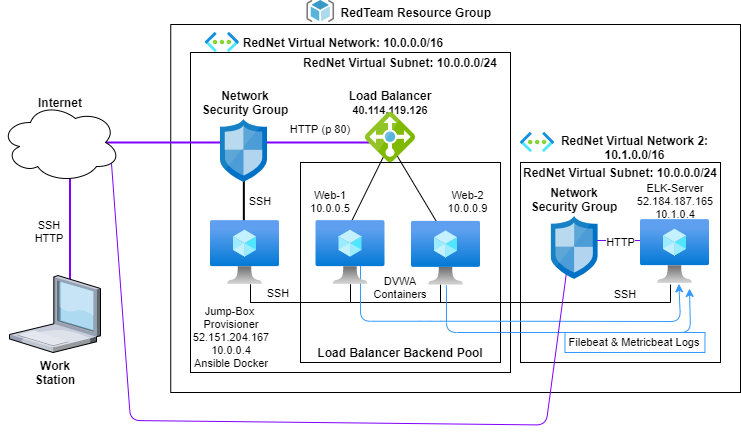

The diagram above was exported from draw.io. Its source (the exported page's mxGraphModel, read from the mxfile embedded in the PNG):
<mxGraphModel dx="1022" dy="380" grid="1" gridSize="10" guides="1" tooltips="1" connect="1" arrows="1" fold="1" page="1" pageScale="1" pageWidth="850" pageHeight="1100" math="0" shadow="0">
  <root>
    <mxCell id="0" />
    <mxCell id="1" parent="0" />
    <mxCell id="-b6YZhSOdQAyQfEC5YEC-2" value="" style="rounded=0;whiteSpace=wrap;html=1;" parent="1" vertex="1">
      <mxGeometry x="220.25" y="122" width="569.75" height="368" as="geometry" />
    </mxCell>
    <mxCell id="GI7_dzhm72Ke3vOXMHdG-2" value="" style="whiteSpace=wrap;html=1;aspect=fixed;" parent="1" vertex="1">
      <mxGeometry x="240" y="150" width="320" height="320" as="geometry" />
    </mxCell>
    <mxCell id="GI7_dzhm72Ke3vOXMHdG-3" value="" style="whiteSpace=wrap;html=1;aspect=fixed;" parent="1" vertex="1">
      <mxGeometry x="350" y="260" width="200" height="200" as="geometry" />
    </mxCell>
    <mxCell id="GI7_dzhm72Ke3vOXMHdG-4" value="RedTeam Resource Group&amp;nbsp;" style="text;html=1;strokeColor=none;fillColor=none;align=center;verticalAlign=middle;whiteSpace=wrap;rounded=0;fontStyle=1" parent="1" vertex="1">
      <mxGeometry x="300" y="100" width="335" height="20" as="geometry" />
    </mxCell>
    <mxCell id="GI7_dzhm72Ke3vOXMHdG-5" value="RedNet Virtual Network: 10.0.0.0/16" style="text;html=1;strokeColor=none;fillColor=none;align=center;verticalAlign=middle;whiteSpace=wrap;rounded=0;fontStyle=1" parent="1" vertex="1">
      <mxGeometry x="273.3" y="130" width="240" height="20" as="geometry" />
    </mxCell>
    <mxCell id="GI7_dzhm72Ke3vOXMHdG-7" value="Internet" style="text;html=1;strokeColor=none;fillColor=none;align=center;verticalAlign=middle;whiteSpace=wrap;rounded=0;fontStyle=1" parent="1" vertex="1">
      <mxGeometry x="90" y="190" width="40" height="20" as="geometry" />
    </mxCell>
    <mxCell id="GI7_dzhm72Ke3vOXMHdG-8" value="Load Balancer&lt;br&gt;&lt;span style=&quot;font-size: 11px&quot;&gt;40.114.119.126&lt;/span&gt;" style="text;html=1;strokeColor=none;fillColor=none;align=center;verticalAlign=middle;whiteSpace=wrap;rounded=0;fontStyle=1" parent="1" vertex="1">
      <mxGeometry x="395" y="190" width="90" height="20" as="geometry" />
    </mxCell>
    <mxCell id="GI7_dzhm72Ke3vOXMHdG-14" value="Load Balancer Backend Pool" style="text;html=1;strokeColor=none;fillColor=none;align=center;verticalAlign=middle;whiteSpace=wrap;rounded=0;fontStyle=1" parent="1" vertex="1">
      <mxGeometry x="365" y="440" width="170" height="20" as="geometry" />
    </mxCell>
    <mxCell id="GI7_dzhm72Ke3vOXMHdG-16" value="Network Security Group" style="text;html=1;strokeColor=none;fillColor=none;align=center;verticalAlign=middle;whiteSpace=wrap;rounded=0;fontStyle=1" parent="1" vertex="1">
      <mxGeometry x="250" y="190" width="90" height="20" as="geometry" />
    </mxCell>
    <mxCell id="GI7_dzhm72Ke3vOXMHdG-19" value="" style="aspect=fixed;html=1;points=[];align=center;image;fontSize=12;image=img/lib/azure2/networking/Virtual_Networks.svg;" parent="1" vertex="1">
      <mxGeometry x="254.85" y="130" width="33.5" height="20" as="geometry" />
    </mxCell>
    <mxCell id="GI7_dzhm72Ke3vOXMHdG-21" value="" style="line;strokeWidth=2;html=1;strokeColor=#7F00FF;" parent="1" vertex="1">
      <mxGeometry x="140" y="235" width="310" height="10" as="geometry" />
    </mxCell>
    <mxCell id="GI7_dzhm72Ke3vOXMHdG-23" value="" style="shape=partialRectangle;whiteSpace=wrap;html=1;bottom=1;right=1;left=1;top=0;fillColor=none;routingCenterX=-0.5;" parent="1" vertex="1">
      <mxGeometry x="400" y="382" width="90" height="18" as="geometry" />
    </mxCell>
    <mxCell id="GI7_dzhm72Ke3vOXMHdG-24" value="" style="shape=partialRectangle;whiteSpace=wrap;html=1;bottom=1;right=1;left=1;top=0;fillColor=none;routingCenterX=-0.5;" parent="1" vertex="1">
      <mxGeometry x="300" y="382" width="100" height="18" as="geometry" />
    </mxCell>
    <mxCell id="GI7_dzhm72Ke3vOXMHdG-25" value="" style="endArrow=none;html=1;exitX=0.486;exitY=0.078;exitDx=0;exitDy=0;exitPerimeter=0;" parent="1" source="GI7_dzhm72Ke3vOXMHdG-10" edge="1">
      <mxGeometry width="50" height="50" relative="1" as="geometry">
        <mxPoint x="384.5" y="300" as="sourcePoint" />
        <mxPoint x="434.5" y="250" as="targetPoint" />
        <Array as="points">
          <mxPoint x="435" y="250" />
        </Array>
      </mxGeometry>
    </mxCell>
    <mxCell id="GI7_dzhm72Ke3vOXMHdG-26" value="" style="endArrow=none;html=1;entryX=0.977;entryY=1.2;entryDx=0;entryDy=0;entryPerimeter=0;exitX=0.362;exitY=0.006;exitDx=0;exitDy=0;exitPerimeter=0;" parent="1" source="GI7_dzhm72Ke3vOXMHdG-11" target="GI7_dzhm72Ke3vOXMHdG-21" edge="1">
      <mxGeometry width="50" height="50" relative="1" as="geometry">
        <mxPoint x="485" y="318" as="sourcePoint" />
        <mxPoint x="535" y="268" as="targetPoint" />
      </mxGeometry>
    </mxCell>
    <mxCell id="GI7_dzhm72Ke3vOXMHdG-28" value="" style="line;strokeWidth=2;direction=south;html=1;strokeColor=#7F00FF;" parent="1" vertex="1">
      <mxGeometry x="114.5" y="267.5" width="10" height="122.5" as="geometry" />
    </mxCell>
    <mxCell id="GI7_dzhm72Ke3vOXMHdG-29" value="" style="line;strokeWidth=2;direction=south;html=1;" parent="1" vertex="1">
      <mxGeometry x="288.35" y="267.5" width="10" height="62.5" as="geometry" />
    </mxCell>
    <mxCell id="GI7_dzhm72Ke3vOXMHdG-30" value="HTTP (p 80)" style="text;html=1;strokeColor=none;fillColor=none;align=center;verticalAlign=middle;whiteSpace=wrap;rounded=0;fontSize=11;" parent="1" vertex="1">
      <mxGeometry x="325" y="216.89" width="90" height="20" as="geometry" />
    </mxCell>
    <mxCell id="GI7_dzhm72Ke3vOXMHdG-31" value="SSH" style="text;html=1;strokeColor=none;fillColor=none;align=center;verticalAlign=middle;whiteSpace=wrap;rounded=0;fontSize=11;" parent="1" vertex="1">
      <mxGeometry x="270" y="288.75" width="80" height="20" as="geometry" />
    </mxCell>
    <mxCell id="GI7_dzhm72Ke3vOXMHdG-32" value="SSH" style="text;html=1;strokeColor=none;fillColor=none;align=center;verticalAlign=middle;whiteSpace=wrap;rounded=0;fontSize=11;" parent="1" vertex="1">
      <mxGeometry x="288.35" y="381" width="80" height="20" as="geometry" />
    </mxCell>
    <mxCell id="GI7_dzhm72Ke3vOXMHdG-33" value="DVWA Containers" style="text;html=1;strokeColor=none;fillColor=none;align=center;verticalAlign=middle;whiteSpace=wrap;rounded=0;fontSize=11;" parent="1" vertex="1">
      <mxGeometry x="415" y="375" width="70" height="20" as="geometry" />
    </mxCell>
    <mxCell id="GI7_dzhm72Ke3vOXMHdG-34" value="&lt;div&gt;&lt;span&gt;Jump-Box&amp;nbsp;&lt;/span&gt;&lt;/div&gt;&lt;div&gt;&lt;span&gt;Provisioner&lt;/span&gt;&lt;/div&gt;&lt;div&gt;&lt;span&gt;52.151.204.167&lt;/span&gt;&lt;br&gt;&lt;/div&gt;&lt;div&gt;&lt;span&gt;10.0.0.4&lt;/span&gt;&lt;/div&gt;Ansible Docker" style="text;html=1;strokeColor=none;fillColor=none;align=center;verticalAlign=middle;whiteSpace=wrap;rounded=0;fontSize=11;" parent="1" vertex="1">
      <mxGeometry x="280" y="400" height="70" as="geometry" />
    </mxCell>
    <mxCell id="GI7_dzhm72Ke3vOXMHdG-35" value="Web-1&lt;br&gt;10.0.0.5&lt;br&gt;" style="text;html=1;strokeColor=none;fillColor=none;align=center;verticalAlign=middle;whiteSpace=wrap;rounded=0;fontSize=11;" parent="1" vertex="1">
      <mxGeometry x="339.5" y="288.75" width="80" height="20" as="geometry" />
    </mxCell>
    <mxCell id="GI7_dzhm72Ke3vOXMHdG-36" value="Web-2&lt;br&gt;10.0.0.9&lt;br&gt;" style="text;html=1;strokeColor=none;fillColor=none;align=center;verticalAlign=middle;whiteSpace=wrap;rounded=0;fontSize=11;" parent="1" vertex="1">
      <mxGeometry x="495" y="288.75" width="45" height="20" as="geometry" />
    </mxCell>
    <mxCell id="GI7_dzhm72Ke3vOXMHdG-37" value="SSH&lt;br&gt;HTTP" style="text;html=1;strokeColor=none;fillColor=none;align=center;verticalAlign=middle;whiteSpace=wrap;rounded=0;fontSize=11;" parent="1" vertex="1">
      <mxGeometry x="59" y="318.75" width="80" height="20" as="geometry" />
    </mxCell>
    <mxCell id="GI7_dzhm72Ke3vOXMHdG-38" value="Work Station" style="text;html=1;strokeColor=none;fillColor=none;align=center;verticalAlign=middle;whiteSpace=wrap;rounded=0;fontStyle=1" parent="1" vertex="1">
      <mxGeometry x="84.5" y="460" width="40" height="20" as="geometry" />
    </mxCell>
    <mxCell id="GI7_dzhm72Ke3vOXMHdG-39" value="" style="aspect=fixed;html=1;points=[];align=center;image;fontSize=12;image=img/lib/mscae/ResourceGroup.svg;" parent="1" vertex="1">
      <mxGeometry x="356.25" y="98" width="27.5" height="22" as="geometry" />
    </mxCell>
    <mxCell id="NnjoFMmZpJ8miUjAKlS--1" value="RedNet Virtual Subnet: 10.0.0.0/24" style="text;html=1;strokeColor=none;fillColor=none;align=center;verticalAlign=middle;whiteSpace=wrap;rounded=0;fontStyle=1" parent="1" vertex="1">
      <mxGeometry x="330" y="150" width="240" height="20" as="geometry" />
    </mxCell>
    <mxCell id="GI7_dzhm72Ke3vOXMHdG-27" value="" style="verticalLabelPosition=bottom;aspect=fixed;html=1;verticalAlign=top;strokeColor=none;align=center;outlineConnect=0;shape=mxgraph.citrix.laptop_1;" parent="1" vertex="1">
      <mxGeometry x="59" y="373" width="91" height="77" as="geometry" />
    </mxCell>
    <mxCell id="GI7_dzhm72Ke3vOXMHdG-15" value="" style="aspect=fixed;html=1;points=[];align=center;image;fontSize=12;image=img/lib/mscae/Network_Security_Groups_Classic.svg;" parent="1" vertex="1">
      <mxGeometry x="270" y="216.89" width="46.7" height="63.11" as="geometry" />
    </mxCell>
    <mxCell id="GI7_dzhm72Ke3vOXMHdG-18" value="" style="aspect=fixed;html=1;points=[];align=center;image;fontSize=12;image=img/lib/mscae/Load_Balancer_feature.svg;" parent="1" vertex="1">
      <mxGeometry x="415" y="210" width="50" height="50" as="geometry" />
    </mxCell>
    <mxCell id="GI7_dzhm72Ke3vOXMHdG-11" value="" style="aspect=fixed;html=1;points=[];align=center;image;fontSize=12;image=img/lib/azure2/compute/Virtual_Machine.svg;" parent="1" vertex="1">
      <mxGeometry x="461" y="318.75" width="69" height="64" as="geometry" />
    </mxCell>
    <mxCell id="GI7_dzhm72Ke3vOXMHdG-12" value="" style="aspect=fixed;html=1;points=[];align=center;image;fontSize=12;image=img/lib/azure2/compute/Virtual_Machine.svg;" parent="1" vertex="1">
      <mxGeometry x="260" y="318" width="69" height="64" as="geometry" />
    </mxCell>
    <mxCell id="-b6YZhSOdQAyQfEC5YEC-3" value="" style="whiteSpace=wrap;html=1;aspect=fixed;" parent="1" vertex="1">
      <mxGeometry x="570" y="260" width="200" height="200" as="geometry" />
    </mxCell>
    <mxCell id="-b6YZhSOdQAyQfEC5YEC-4" value="RedNet Virtual Network 2: 10.1.0.0/16" style="text;html=1;strokeColor=none;fillColor=none;align=center;verticalAlign=middle;whiteSpace=wrap;rounded=0;fontStyle=1" parent="1" vertex="1">
      <mxGeometry x="578.94" y="235" width="211.06" height="20" as="geometry" />
    </mxCell>
    <mxCell id="-b6YZhSOdQAyQfEC5YEC-5" value="" style="aspect=fixed;html=1;points=[];align=center;image;fontSize=12;image=img/lib/azure2/networking/Virtual_Networks.svg;" parent="1" vertex="1">
      <mxGeometry x="570" y="230" width="33.5" height="20" as="geometry" />
    </mxCell>
    <mxCell id="-b6YZhSOdQAyQfEC5YEC-7" value="ELK-Server&lt;br&gt;52.184.187.165&lt;br&gt;10.1.0.4" style="text;html=1;strokeColor=none;fillColor=none;align=center;verticalAlign=middle;whiteSpace=wrap;rounded=0;fontSize=11;" parent="1" vertex="1">
      <mxGeometry x="684.5" y="288.75" width="80" height="20" as="geometry" />
    </mxCell>
    <mxCell id="-b6YZhSOdQAyQfEC5YEC-20" value="" style="shape=partialRectangle;whiteSpace=wrap;html=1;bottom=1;right=1;left=1;top=0;fillColor=none;routingCenterX=-0.5;" parent="1" vertex="1">
      <mxGeometry x="300" y="382" width="420" height="18" as="geometry" />
    </mxCell>
    <mxCell id="-b6YZhSOdQAyQfEC5YEC-23" value="&lt;span style=&quot;&quot;&gt;RedNet Virtual Subnet: 10.0.0.0/24&lt;/span&gt;" style="text;html=1;strokeColor=none;fillColor=none;align=center;verticalAlign=middle;whiteSpace=wrap;rounded=0;fontStyle=1" parent="1" vertex="1">
      <mxGeometry x="550" y="260" width="240" height="20" as="geometry" />
    </mxCell>
    <mxCell id="-b6YZhSOdQAyQfEC5YEC-25" value="Network Security Group" style="text;html=1;strokeColor=none;fillColor=none;align=center;verticalAlign=middle;whiteSpace=wrap;rounded=0;fontStyle=1" parent="1" vertex="1">
      <mxGeometry x="578.94" y="286.94" width="90" height="20" as="geometry" />
    </mxCell>
    <mxCell id="-b6YZhSOdQAyQfEC5YEC-27" value="SSH" style="text;html=1;strokeColor=none;fillColor=none;align=center;verticalAlign=middle;whiteSpace=wrap;rounded=0;fontSize=11;" parent="1" vertex="1">
      <mxGeometry x="635" y="382" width="80" height="20" as="geometry" />
    </mxCell>
    <mxCell id="-b6YZhSOdQAyQfEC5YEC-28" value="" style="endArrow=classic;html=1;strokeColor=#3399FF;entryX=0.556;entryY=1.005;entryDx=0;entryDy=0;entryPerimeter=0;" parent="1" target="-b6YZhSOdQAyQfEC5YEC-6" edge="1">
      <mxGeometry width="50" height="50" relative="1" as="geometry">
        <mxPoint x="410" y="338.75" as="sourcePoint" />
        <mxPoint x="740" y="388.75" as="targetPoint" />
        <Array as="points">
          <mxPoint x="410" y="418.75" />
          <mxPoint x="480" y="418.75" />
          <mxPoint x="560" y="418.75" />
          <mxPoint x="730" y="419" />
        </Array>
      </mxGeometry>
    </mxCell>
    <mxCell id="-b6YZhSOdQAyQfEC5YEC-29" value="" style="endArrow=classic;html=1;fillColor=#3399FF;strokeColor=#3399FF;" parent="1" source="GI7_dzhm72Ke3vOXMHdG-11" edge="1">
      <mxGeometry width="50" height="50" relative="1" as="geometry">
        <mxPoint x="410" y="350" as="sourcePoint" />
        <mxPoint x="739" y="386" as="targetPoint" />
        <Array as="points">
          <mxPoint x="496" y="390" />
          <mxPoint x="496" y="430" />
          <mxPoint x="560" y="430" />
          <mxPoint x="740" y="430" />
        </Array>
      </mxGeometry>
    </mxCell>
    <mxCell id="-b6YZhSOdQAyQfEC5YEC-30" value="Filebeat &amp;amp; Metricbeat Logs" style="text;html=1;strokeColor=#3399FF;fillColor=none;align=center;verticalAlign=middle;whiteSpace=wrap;rounded=0;fontSize=11;" parent="1" vertex="1">
      <mxGeometry x="614.47" y="430" width="140" height="20" as="geometry" />
    </mxCell>
    <mxCell id="-b6YZhSOdQAyQfEC5YEC-31" value="" style="endArrow=classic;html=1;strokeColor=#7F00FF;fillColor=#3399FF;" parent="1" edge="1">
      <mxGeometry relative="1" as="geometry">
        <mxPoint x="160" y="247.5" as="sourcePoint" />
        <mxPoint x="620" y="340" as="targetPoint" />
        <Array as="points">
          <mxPoint x="180" y="518" />
          <mxPoint x="595.5" y="522.5" />
        </Array>
      </mxGeometry>
    </mxCell>
    <mxCell id="-b6YZhSOdQAyQfEC5YEC-35" value="" style="endArrow=classic;html=1;strokeColor=#7F00FF;fillColor=#3399FF;" parent="1" edge="1">
      <mxGeometry relative="1" as="geometry">
        <mxPoint x="620" y="338" as="sourcePoint" />
        <mxPoint x="720" y="338" as="targetPoint" />
      </mxGeometry>
    </mxCell>
    <mxCell id="-b6YZhSOdQAyQfEC5YEC-36" value="HTTP" style="edgeLabel;resizable=0;html=1;align=center;verticalAlign=middle;" parent="-b6YZhSOdQAyQfEC5YEC-35" connectable="0" vertex="1">
      <mxGeometry relative="1" as="geometry">
        <mxPoint x="-1" y="1" as="offset" />
      </mxGeometry>
    </mxCell>
    <mxCell id="-b6YZhSOdQAyQfEC5YEC-24" value="" style="aspect=fixed;html=1;points=[];align=center;image;fontSize=12;image=img/lib/mscae/Network_Security_Groups_Classic.svg;" parent="1" vertex="1">
      <mxGeometry x="600.59" y="313.89" width="46.7" height="63.11" as="geometry" />
    </mxCell>
    <mxCell id="-b6YZhSOdQAyQfEC5YEC-6" value="" style="aspect=fixed;html=1;points=[];align=center;image;fontSize=12;image=img/lib/azure2/compute/Virtual_Machine.svg;" parent="1" vertex="1">
      <mxGeometry x="690" y="317" width="69" height="64" as="geometry" />
    </mxCell>
    <mxCell id="GI7_dzhm72Ke3vOXMHdG-6" value="" style="ellipse;shape=cloud;whiteSpace=wrap;html=1;" parent="1" vertex="1">
      <mxGeometry x="50" y="200" width="120" height="80" as="geometry" />
    </mxCell>
    <mxCell id="GI7_dzhm72Ke3vOXMHdG-10" value="" style="aspect=fixed;html=1;points=[];align=center;image;fontSize=12;image=img/lib/azure2/compute/Virtual_Machine.svg;" parent="1" vertex="1">
      <mxGeometry x="365.5" y="318" width="69" height="64" as="geometry" />
    </mxCell>
  </root>
</mxGraphModel>